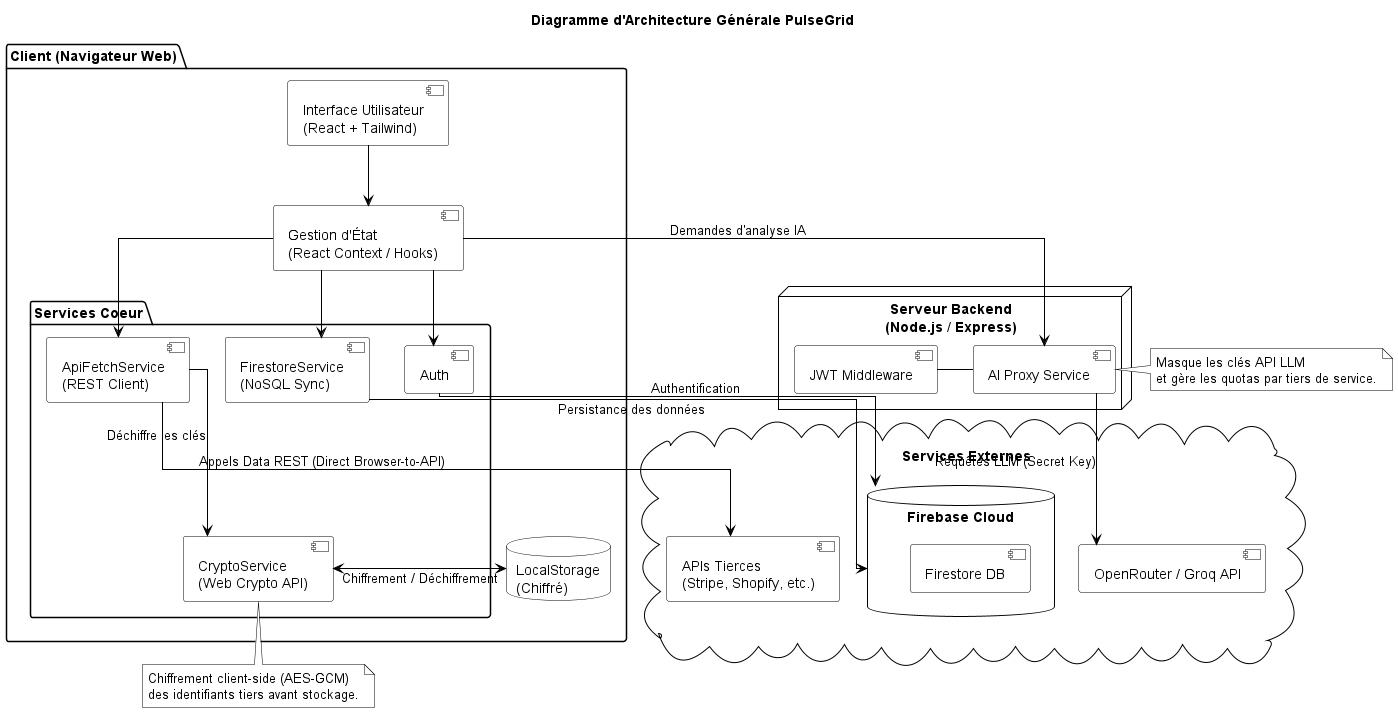

The diagram above was rendered by PlantUML. Its source (embedded in the PNG):
@startuml Diagramme d'Architecture Générale - PulseGrid

title Diagramme d'Architecture Générale PulseGrid

' Style identique aux diagrammes précédents
skinparam backgroundColor white
skinparam actorBackgroundColor white
skinparam actorBorderColor black
skinparam componentBackgroundColor white
skinparam componentBorderColor black
skinparam interfaceBackgroundColor white
skinparam interfaceBorderColor black
skinparam arrowColor black
skinparam noteBackgroundColor white
skinparam noteBorderColor black
skinparam actorFontColor black
skinparam componentFontColor black
skinparam noteFontColor black
skinparam linetype ortho
skinparam scale 0.8
skinparam shadowing false
skinparam packageBackgroundColor white
skinparam packageBorderColor black
skinparam nodeBackgroundColor white
skinparam nodeBorderColor black
skinparam databaseBackgroundColor white
skinparam databaseBorderColor black
skinparam cloudBackgroundColor white
skinparam cloudBorderColor black

package "Client (Navigateur Web)" {
    component "Interface Utilisateur\n(React + Tailwind)" as UI
    component "Gestion d'État\n(React Context / Hooks)" as State
    
    package "Services Coeur" {
        component "AuthService\n(Firebase + JWT)" as Auth
        component "CryptoService\n(Web Crypto API)" as Crypto
        component "ApiFetchService\n(REST Client)" as Fetch
        component "FirestoreService\n(NoSQL Sync)" as FirestoreSvc
    }
    
    database "LocalStorage\n(Chiffré)" as LS
}

node "Serveur Backend\n(Node.js / Express)" {
    component "AI Proxy Service" as AIProxy
    component "JWT Middleware" as JWTMidd
}

cloud "Services Externes" {
    database "Firebase Cloud" as FB {
        [Auth]
        [Firestore DB]
    }
    
    [OpenRouter / Groq API] as OpenRouter
    [APIs Tierces\n(Stripe, Shopify, etc.)] as ThirdParty
}

' Relations
UI --> State
State --> Auth
State --> Fetch
State --> FirestoreSvc

Auth --> FB : Authentification
FirestoreSvc --> FB : Persistance des données

Fetch --> Crypto : Déchiffre les clés
Fetch --> ThirdParty : Appels Data REST (Direct Browser-to-API)

State --> AIProxy : Demandes d'analyse IA
JWTMidd - AIProxy
AIProxy --> OpenRouter : Requêtes LLM (Secret Key)

Crypto <-> LS : Chiffrement / Déchiffrement

note bottom of Crypto : Chiffrement client-side (AES-GCM)\ndes identifiants tiers avant stockage.

note right of AIProxy : Masque les clés API LLM\net gère les quotas par tiers de service.

@enduml